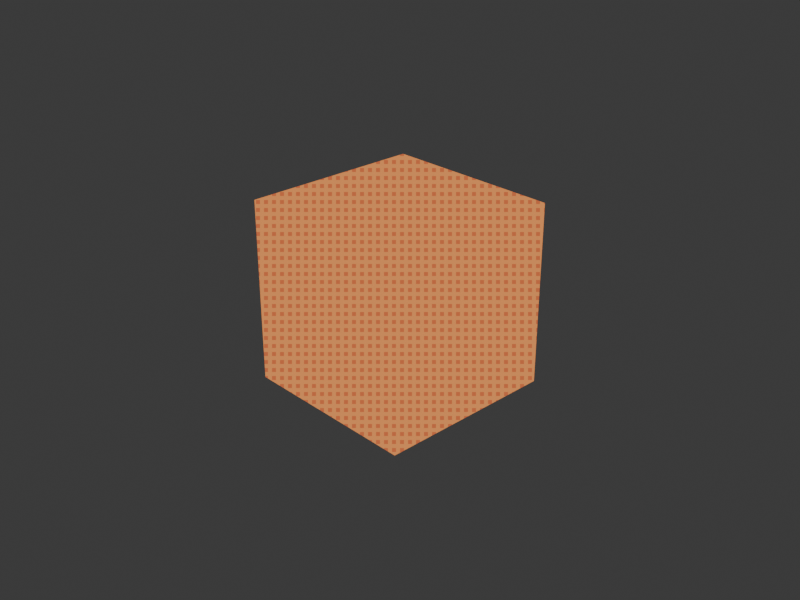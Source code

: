 # Source: 1114_PixelatedWithAddon_.blend  (saved by Blender 4.2.66; exported with 4.5.12 LTS)
import bpy
from mathutils import Matrix  # noqa: F401  (used for matrix-valued properties, if any)

bpy.ops.wm.read_factory_settings(use_empty=True)
scene = bpy.context.scene
scene.name = 'Scene'

# ---- collections
col_collection = bpy.data.collections.new('Collection'); scene.collection.children.link(col_collection)

# ---- images (referenced by path relative to the original .blend; pixels are not part of the script)
import os
ASSET_DIR = os.environ.get("B2B_ASSET_DIR", "")  # directory of the original .blend (textures are referenced by path, not embedded)
HERE = os.path.dirname(os.path.abspath(__file__))  # packed textures are extracted next to this script under _unpacked/

def load_image(name, relpath, width, height, colorspace="sRGB"):
    """Load a texture the original file referenced (path relative to the .blend, or extracted next to this script)."""
    p = next((c for c in (os.path.join(HERE, relpath), os.path.join(ASSET_DIR, relpath)) if relpath and os.path.exists(c)), "")
    if p:
        img = bpy.data.images.load(p, check_existing=True)
        img.name = name
    else:  # same state as the original file: an image datablock whose file is absent (Cycles renders it pink)
        img = bpy.data.images.new(name, width, height)
        img.source = "FILE"
        img.filepath = "//" + (relpath or name)
    img.colorspace_settings.name = colorspace
    return img
img_bayer_matrix = load_image('Bayer Matrix', '_unpacked/bayerMatrix.1a9f8017.png', 2, 2, 'sRGB')

# ---- materials (node trees are filled in below, after node groups)
mat_pixelart_simple = bpy.data.materials.new('PixelArt_Simple')

# ---- material node trees
mat_pixelart_simple.use_nodes = True; mat_pixelart_simple.node_tree.nodes.clear()
_N = mat_pixelart_simple.node_tree.nodes; _L = mat_pixelart_simple.node_tree.links
n0 = _N.new('ShaderNodeOutputMaterial'); n0.name = 'Material Output'; n0.location = (300, 300)
n1 = _N.new('ShaderNodeEmission'); n1.name = 'Emission'; n1.location = (100, 300)
n2 = _N.new('ShaderNodeValToRGB'); n2.name = 'Color Ramp'; n2.location = (-250, 300)
n2.color_ramp.interpolation = 'CONSTANT'
while len(n2.color_ramp.elements) > 1: n2.color_ramp.elements.remove(n2.color_ramp.elements[-1])
n2.color_ramp.elements[0].position = 0.0; n2.color_ramp.elements[0].color = (0.1912, 0.03311, 0.06301, 1.0)
_e = n2.color_ramp.elements.new(0.075); _e.color = (0.3372, 0.06301, 0.04519, 1.0)
_e = n2.color_ramp.elements.new(0.225); _e.color = (0.6038, 0.1384, 0.04971, 1.0)
_e = n2.color_ramp.elements.new(0.45); _e.color = (0.7835, 0.2747, 0.07819, 1.0)
_e = n2.color_ramp.elements.new(0.8); _e.color = (0.956, 0.4735, 0.09084, 1.0)
n3 = _N.new('ShaderNodeMixRGB'); n3.name = 'Mix (Legacy)'; n3.location = (-500, 138)
n3.blend_type = 'SOFT_LIGHT'
n3.inputs[0].default_value = 0.2
n4 = _N.new('ShaderNodeShaderToRGB'); n4.name = 'Shader to RGB'; n4.location = (-750, 250)
n5 = _N.new('ShaderNodeBsdfPrincipled'); n5.name = 'Principled BSDF'; n5.location = (-1100, 500)
n6 = _N.new('ShaderNodeTexImage'); n6.name = 'Image Texture'; n6.location = (-850, -250)
n6.image = img_bayer_matrix
n6.interpolation = 'Closest'
n7 = _N.new('ShaderNodeMapping'); n7.name = 'Mapping'; n7.location = (-1050, -250)
n8 = _N.new('ShaderNodeCombineXYZ'); n8.name = 'Combine XYZ'; n8.location = (-1250, -305)
n9 = _N.new('ShaderNodeMath'); n9.name = 'Math'; n9.location = (-1450, -270)
n9.operation = 'MULTIPLY'
n10 = _N.new('ShaderNodeMath'); n10.name = 'Math.001'; n10.location = (-1450, -450)
n10.operation = 'MULTIPLY'
n11 = _N.new('ShaderNodeMath'); n11.name = 'Math.002'; n11.location = (-1700, -150)
n11.operation = 'DIVIDE'
n11.inputs[1].default_value = 2.0
n12 = _N.new('ShaderNodeMath'); n12.name = 'Math.003'; n12.location = (-1700, -600)
n12.operation = 'DIVIDE'
n12.inputs[1].default_value = 2.0
n13 = _N.new('ShaderNodeValue'); n13.name = 'Value'; n13.location = (-1900, -150)
n13.label = 'ResolutionX'
n13.outputs[0].default_value = 200.0
n14 = _N.new('ShaderNodeValue'); n14.name = 'Value.001'; n14.location = (-1900, -600)
n14.label = 'ResolutionY'
n14.outputs[0].default_value = 150.0
n15 = _N.new('ShaderNodeSeparateXYZ'); n15.name = 'Separate XYZ'; n15.location = (-2200, -350)
n16 = _N.new('ShaderNodeTexCoord'); n16.name = 'Texture Coordinate'; n16.location = (-2400, -350)
_L.new(n1.outputs[0], n0.inputs[0])
_L.new(n2.outputs[0], n1.inputs[0])
_L.new(n3.outputs[0], n2.inputs[0])
_L.new(n4.outputs[0], n3.inputs[1])
_L.new(n5.outputs[0], n4.inputs[0])
_L.new(n6.outputs[0], n3.inputs[2])
_L.new(n7.outputs[0], n6.inputs[0])
_L.new(n8.outputs[0], n7.inputs[0])
_L.new(n9.outputs[0], n8.inputs[0])
_L.new(n10.outputs[0], n8.inputs[1])
_L.new(n11.outputs[0], n9.inputs[0])
_L.new(n12.outputs[0], n10.inputs[1])
_L.new(n13.outputs[0], n11.inputs[0])
_L.new(n14.outputs[0], n12.inputs[0])
_L.new(n15.outputs[0], n9.inputs[1])
_L.new(n15.outputs[1], n10.inputs[0])
_L.new(n16.outputs[5], n15.inputs[0])
n0.is_active_output = True

# ---- world
world_world = bpy.data.worlds.new('World'); scene.world = world_world
world_world.use_nodes = True; world_world.node_tree.nodes.clear()
_N = world_world.node_tree.nodes; _L = world_world.node_tree.links
n0 = _N.new('ShaderNodeOutputWorld'); n0.name = 'World Output'; n0.location = (300, 300)
n1 = _N.new('ShaderNodeBackground'); n1.name = 'Background'; n1.location = (10, 300)
n1.inputs[0].default_value = (0.05088, 0.05088, 0.05088, 1.0)
_L.new(n1.outputs[0], n0.inputs[0])
n0.is_active_output = True
world_world.color = (0.05088, 0.05088, 0.05088)
world_world.sun_shadow_jitter_overblur = 0.0

# ---- cameras
cam_camera = bpy.data.cameras.new('Camera')
cam_camera.clip_end = 100.0
cam_camera.ortho_scale = 7.314

# ---- lights
light_light = bpy.data.lights.new('Light', 'POINT')
light_light.energy = 1000.0
light_light.shadow_soft_size = 0.1

# ---- meshes
me_cube = bpy.data.meshes.new('Cube')
me_cube.from_pydata([(1.0, 1.0, 1.0), (1.0, 1.0, -1.0), (1.0, -1.0, 1.0), (1.0, -1.0, -1.0), (-1.0, 1.0, 1.0), (-1.0, 1.0, -1.0), (-1.0, -1.0, 1.0), (-1.0, -1.0, -1.0)], [], [(0, 4, 6, 2), (3, 2, 6, 7), (7, 6, 4, 5), (5, 1, 3, 7), (1, 0, 2, 3), (5, 4, 0, 1)])
_uv = me_cube.uv_layers.new(name='UVMap')
_uv.uv.foreach_set('vector', [0.625, 0.5, 0.875, 0.5, 0.875, 0.75, 0.625, 0.75, 0.375, 0.75, 0.625, 0.75, 0.625, 1.0, 0.375, 1.0, 0.375, 0.0, 0.625, 0.0, 0.625, 0.25, 0.375, 0.25, 0.125, 0.5, 0.375, 0.5, 0.375, 0.75, 0.125, 0.75, 0.375, 0.5, 0.625, 0.5, 0.625, 0.75, 0.375, 0.75, 0.375, 0.25, 0.625, 0.25, 0.625, 0.5, 0.375, 0.5])
me_cube.materials.append(mat_pixelart_simple)
me_cube.use_mirror_vertex_groups = False
me_cube.update()

# ---- objects
ob_cube = bpy.data.objects.new('Cube', me_cube)
ob_light = bpy.data.objects.new('Light', light_light)
ob_camera = bpy.data.objects.new('Camera', cam_camera)

# ---- transforms, parenting, visibility, modifiers, constraints
ob_cube.location = (0.0, 0.0, 0.0)
ob_cube.lock_rotations_4d = False
ob_cube.empty_display_type = 'ARROWS'
ob_cube.lineart.crease_threshold = 0.0
ob_light.location = (4.076, 1.005, 5.904)
ob_light.rotation_euler = (0.6503, 0.05522, 1.866)
ob_light.lock_rotations_4d = False
ob_light.empty_display_type = 'ARROWS'
ob_light.color = (0.0, 0.0, 0.0, 0.0)
ob_light.lineart.crease_threshold = 0.0
ob_camera.location = (7.359, -6.926, 4.958)
ob_camera.rotation_euler = (1.109, 0.0, 0.8149)
ob_camera.lock_rotations_4d = False
ob_camera.empty_display_type = 'ARROWS'
ob_camera.color = (0.0, 0.0, 0.0, 0.0)
ob_camera.display_type = 'WIRE'
ob_camera.lineart.crease_threshold = 0.0

# ---- collection membership
col_collection.objects.link(ob_cube)
col_collection.objects.link(ob_light)
col_collection.objects.link(ob_camera)

# ---- scene / render settings (as saved in the file)
scene.camera = ob_camera
scene.frame_start = 1; scene.frame_end = 250; scene.frame_set(1)
scene.render.engine = 'BLENDER_EEVEE_NEXT'
scene.render.resolution_x = 200
scene.render.resolution_y = 150
scene.render.filter_size = 0.0
scene.render.use_freestyle = True
scene.render.line_thickness = 0.3
scene.eevee.taa_samples = 1
scene.eevee.taa_render_samples = 1
scene.eevee.use_taa_reprojection = False
scene.eevee.use_gtao = True
bpy.context.view_layer.update()
